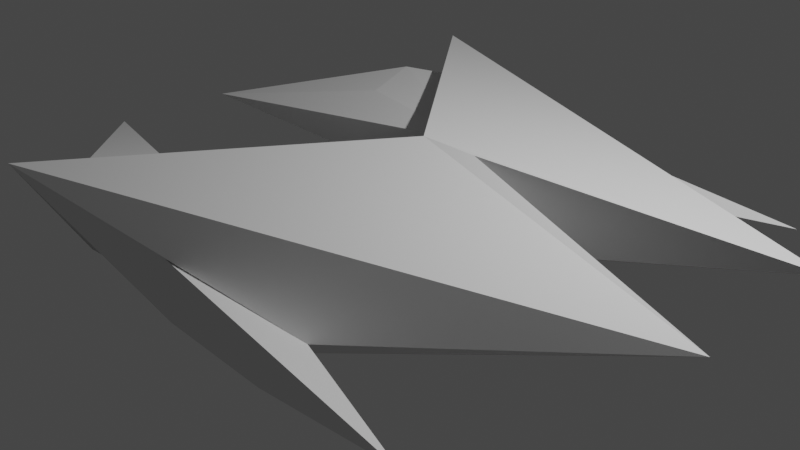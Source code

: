 # Source: urun.blend  (saved by Blender 3.4.6; exported with 4.5.12 LTS)
import bpy
from mathutils import Matrix  # noqa: F401  (used for matrix-valued properties, if any)

bpy.ops.wm.read_factory_settings(use_empty=True)
scene = bpy.context.scene
scene.name = 'Scene'

# ---- collections
col_collection = bpy.data.collections.new('Collection'); scene.collection.children.link(col_collection)

# ---- world
world_world = bpy.data.worlds.new('World'); scene.world = world_world
world_world.use_nodes = True; world_world.node_tree.nodes.clear()
_N = world_world.node_tree.nodes; _L = world_world.node_tree.links
n0 = _N.new('ShaderNodeOutputWorld'); n0.name = 'World Output'; n0.location = (300, 300)
n1 = _N.new('ShaderNodeBackground'); n1.name = 'Background'; n1.location = (10, 300)
n1.inputs[0].default_value = (0.05088, 0.05088, 0.05088, 1.0)
_L.new(n1.outputs[0], n0.inputs[0])
n0.is_active_output = True
world_world.color = (0.05088, 0.05088, 0.05088)
world_world.use_sun_shadow = False
world_world.sun_shadow_jitter_overblur = 0.0

# ---- cameras
cam_camera = bpy.data.cameras.new('Camera')
cam_camera.clip_end = 100.0
cam_camera.ortho_scale = 7.314

# ---- lights
light_light = bpy.data.lights.new('Light', 'POINT')
light_light.transmission_factor = 0.0
light_light.energy = 1000.0
light_light.shadow_soft_size = 0.1
light_light.shadow_maximum_resolution = 0.006
light_light.use_absolute_resolution = True

# ---- meshes
me_cube_003 = bpy.data.meshes.new('Cube.003')
me_cube_003.from_pydata([(-0.341, 2.513, -0.3304), (-0.341, 2.513, 0.3304), (1.195, 2.16, 0.0), (-1.928, 0.0, -0.4191), (0.3411, 0.0, 1.0), (0.9768, 0.0, 0.01282), (1.0, 0.0, 1.0), (-1.033, 2.559, 0.5835), (-0.7673, 1.909, -0.586), (4.077, 0.8471, 0.6601), (1.208, 2.688, -0.1704), (2.886, 2.713, 0.0), (-2.191, 3.003, 0.8099), (-0.033, 1.072, 0.5365), (-0.1477, 1.526, -1.0), (-0.5626, 1.001, -0.5413), (0.6146, 1.572, 0.2687), (-1.978, 1.473, 0.4993), (-4.088, 0.7155, 0.09378), (-2.221, 2.214, 0.5689), (-2.712, 2.074, 0.04914), (-2.545, 1.185, -0.2238), (-1.536, 2.599, 0.0)], [(13, 16)], [(15, 13, 17, 18, 21), (9, 12, 4, 6), (14, 9, 5, 3), (1, 0, 14, 22, 12), (0, 2, 9, 14), (2, 1, 12, 9), (2, 0, 10, 11), (9, 6, 5), (0, 1, 10), (1, 2, 11), (1, 11, 10), (7, 13, 4, 12), (8, 7, 12, 22, 14), (15, 8, 14, 3), (13, 15, 3, 4), (18, 17, 19, 20), (7, 8, 20, 19), (8, 15, 21, 18, 20), (13, 7, 19, 17)])
_uv = me_cube_003.uv_layers.new(name='UVMap')
_uv.uv.foreach_set('vector', [0.4274, 0.1441, 0.5724, 0.1435, 0.5724, 0.1435, 0.4274, 0.1441, 0.4274, 0.1441, 0.625, 0.5, 0.875, 0.5, 0.875, 0.625, 0.625, 0.625, 0.125, 0.5, 0.375, 0.5, 0.375, 0.625, 0.125, 0.625, 0.5285, 0.2755, 0.446, 0.2755, 0.375, 0.25, 0.5, 0.25, 0.625, 0.25, 0.446, 0.2755, 0.446, 0.3581, 0.375, 0.5, 0.375, 0.25, 0.446, 0.3581, 0.5285, 0.2755, 0.625, 0.25, 0.375, 0.5, 0.446, 0.3581, 0.446, 0.2755, 0.446, 0.2755, 0.446, 0.3581, 0.625, 0.5, 0.625, 0.625, 0.5483, 0.5767, 0.446, 0.2755, 0.5285, 0.2755, 0.446, 0.2755, 0.5285, 0.2755, 0.446, 0.3581, 0.446, 0.3581, 0.5285, 0.2755, 0.446, 0.3581, 0.446, 0.2755, 0.566, 0.2316, 0.5724, 0.1435, 0.625, 0.125, 0.625, 0.25, 0.4339, 0.2309, 0.566, 0.2316, 0.625, 0.25, 0.5, 0.25, 0.375, 0.25, 0.4274, 0.1441, 0.4339, 0.2309, 0.375, 0.25, 0.375, 0.125, 0.5724, 0.1435, 0.4274, 0.1441, 0.375, 0.125, 0.625, 0.125, 0.4274, 0.1441, 0.5724, 0.1435, 0.566, 0.2316, 0.4339, 0.2309, 0.566, 0.2316, 0.4339, 0.2309, 0.4339, 0.2309, 0.566, 0.2316, 0.4339, 0.2309, 0.4274, 0.1441, 0.4274, 0.1441, 0.4274, 0.1441, 0.4339, 0.2309, 0.5724, 0.1435, 0.566, 0.2316, 0.566, 0.2316, 0.5724, 0.1435])
me_cube_003.update()

# ---- objects
ob_light = bpy.data.objects.new('Light', light_light)
ob_camera = bpy.data.objects.new('Camera', cam_camera)
ob_empty = bpy.data.objects.new('Empty', None)
ob_cube = bpy.data.objects.new('Cube', me_cube_003)

# ---- transforms, parenting, visibility, modifiers, constraints
ob_light.location = (4.076, 1.005, 5.904)
ob_light.rotation_euler = (0.6503, 0.05522, 1.866)
ob_light.lock_rotations_4d = False
ob_light.empty_display_type = 'ARROWS'
ob_light.color = (0.0, 0.0, 0.0, 0.0)
ob_light.lineart.crease_threshold = 0.0
ob_camera.location = (7.359, -6.926, 4.958)
ob_camera.rotation_euler = (1.109, 0.0, 0.8149)
ob_camera.lock_rotations_4d = False
ob_camera.empty_display_type = 'ARROWS'
ob_camera.color = (0.0, 0.0, 0.0, 0.0)
ob_camera.display_type = 'WIRE'
ob_camera.lineart.crease_threshold = 0.0
ob_empty.location = (-1.38, 7.941, -0.4633)
ob_empty.rotation_euler = (-0.04323, 0.007244, 1.576)
ob_empty.empty_display_type = 'IMAGE'
ob_empty.empty_display_size = 6.241
ob_empty.empty_image_offset = (-1.785, 0.6392)
ob_empty.empty_image_depth = 'BACK'
ob_empty.empty_image_side = 'FRONT'
ob_cube.location = (0.0, 0.0, 0.0)
_m = ob_cube.modifiers.new('Mirror', 'MIRROR')
_m.use_axis = (False, True, False)
_m.use_clip = True

# ---- collection membership
col_collection.objects.link(ob_light)
col_collection.objects.link(ob_camera)
col_collection.objects.link(ob_empty)
col_collection.objects.link(ob_cube)

# ---- scene / render settings (as saved in the file)
scene.camera = ob_camera
scene.frame_start = 1; scene.frame_end = 250; scene.frame_set(1)
scene.render.engine = 'BLENDER_EEVEE_NEXT'
scene.cycles.sampling_pattern = 'TABULATED_SOBOL'
scene.cycles.use_light_tree = False
scene.view_settings.view_transform = 'Filmic'
bpy.context.view_layer.update()
